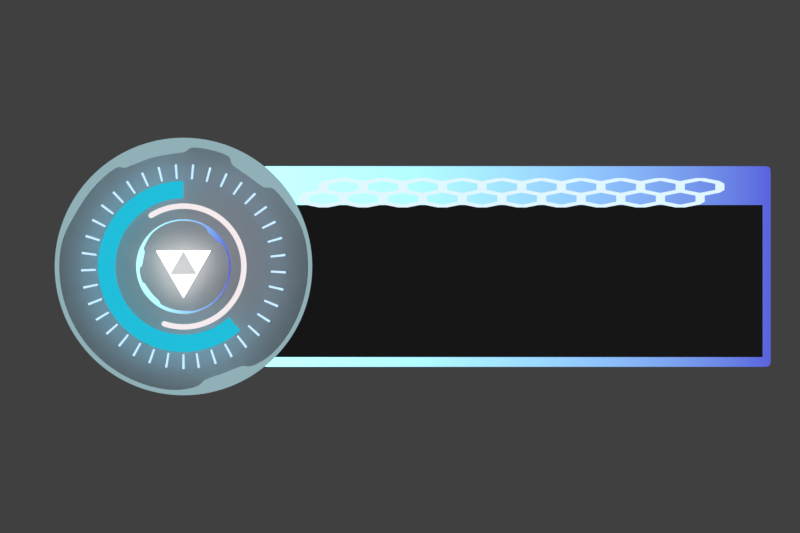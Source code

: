 # Source: Spaceship_UI.blend  (saved by Blender 2.79.0; exported with 4.5.12 LTS)
import bpy
from mathutils import Matrix  # noqa: F401  (used for matrix-valued properties, if any)

bpy.ops.wm.read_factory_settings(use_empty=True)
scene = bpy.context.scene
scene.name = 'Scene'

# ---- collections
col_collection_1 = bpy.data.collections.new('Collection 1'); scene.collection.children.link(col_collection_1)

# ---- materials (node trees are filled in below, after node groups)
mat_material_002 = bpy.data.materials.new('Material.002')
mat_material_002.alpha_threshold = 0.0
mat_material_002.roughness = 0.5
mat_material_006 = bpy.data.materials.new('Material.006')
mat_material_006.alpha_threshold = 0.0
mat_material_006.roughness = 0.5
mat_material_010 = bpy.data.materials.new('Material.010')
mat_material_010.alpha_threshold = 0.0
mat_material_010.roughness = 0.5
mat_material_009 = bpy.data.materials.new('Material.009')
mat_material_009.alpha_threshold = 0.0
mat_material_009.roughness = 0.5
mat_material_008 = bpy.data.materials.new('Material.008')
mat_material_008.alpha_threshold = 0.0
mat_material_008.roughness = 0.5
mat_material_007 = bpy.data.materials.new('Material.007')
mat_material_007.alpha_threshold = 0.0
mat_material_007.roughness = 0.5
mat_material_004 = bpy.data.materials.new('Material.004')
mat_material_004.alpha_threshold = 0.0
mat_material_004.roughness = 0.5
mat_material_003 = bpy.data.materials.new('Material.003')
mat_material_003.alpha_threshold = 0.0
mat_material_003.roughness = 0.5
mat_material_005 = bpy.data.materials.new('Material.005')
mat_material_005.alpha_threshold = 0.0
mat_material_005.roughness = 0.5
mat_material = bpy.data.materials.new('Material')
mat_material.alpha_threshold = 0.0
mat_material.roughness = 0.5
mat_material_001 = bpy.data.materials.new('Material.001')
mat_material_001.alpha_threshold = 0.0
mat_material_001.roughness = 0.5

# ---- material node trees
mat_material_002.use_nodes = True; mat_material_002.node_tree.nodes.clear()
_N = mat_material_002.node_tree.nodes; _L = mat_material_002.node_tree.links
n0 = _N.new('ShaderNodeOutputMaterial'); n0.name = 'Material Output'; n0.location = (300, 300)
n1 = _N.new('ShaderNodeTexCoord'); n1.name = 'Texture Coordinate'; n1.location = (-858, 329)
n2 = _N.new('ShaderNodeEmission'); n2.name = 'Emission'; n2.location = (10, 300)
n2.inputs[1].default_value = 1.5
n3 = _N.new('ShaderNodeSeparateXYZ'); n3.name = 'Separate XYZ'; n3.location = (-614, 304)
n4 = _N.new('ShaderNodeValToRGB'); n4.name = 'ColorRamp'; n4.location = (-306, 345)
while len(n4.color_ramp.elements) > 1: n4.color_ramp.elements.remove(n4.color_ramp.elements[-1])
n4.color_ramp.elements[0].position = 0.0; n4.color_ramp.elements[0].color = (0.4076, 0.9183, 1.0, 1.0)
_e = n4.color_ramp.elements.new(1.0); _e.color = (0.06742, 0.08069, 0.4793, 1.0)
_L.new(n1.outputs[0], n3.inputs[0])
_L.new(n4.outputs[0], n2.inputs[0])
_L.new(n2.outputs[0], n0.inputs[0])
_L.new(n3.outputs[0], n4.inputs[0])
n0.is_active_output = True
mat_material_006.use_nodes = True; mat_material_006.node_tree.nodes.clear()
_N = mat_material_006.node_tree.nodes; _L = mat_material_006.node_tree.links
n0 = _N.new('ShaderNodeOutputMaterial'); n0.name = 'Material Output'; n0.location = (300, 300)
n1 = _N.new('ShaderNodeBsdfTransparent'); n1.name = 'Transparent BSDF'; n1.location = (10, 300)
n1.inputs[0].default_value = (0.1551, 0.1551, 0.1551, 0.367)
_L.new(n1.outputs[0], n0.inputs[0])
n0.is_active_output = True
mat_material_010.use_nodes = True; mat_material_010.node_tree.nodes.clear()
_N = mat_material_010.node_tree.nodes; _L = mat_material_010.node_tree.links
n0 = _N.new('ShaderNodeOutputMaterial'); n0.name = 'Material Output'; n0.location = (300, 300)
n1 = _N.new('ShaderNodeEmission'); n1.name = 'Emission'; n1.location = (6, 247)
n1.inputs[0].default_value = (0.5628, 0.7023, 0.7902, 1.0)
n1.inputs[1].default_value = 2.6
n2 = _N.new('ShaderNodeMixShader'); n2.name = 'Mix Shader'; n2.location = (326, 308)
n3 = _N.new('ShaderNodeBsdfDiffuse'); n3.name = 'Diffuse BSDF'; n3.location = (34, 380)
_L.new(n2.outputs[0], n0.inputs[0])
_L.new(n3.outputs[0], n2.inputs[1])
_L.new(n1.outputs[0], n2.inputs[2])
n0.is_active_output = True
mat_material_009.use_nodes = True; mat_material_009.node_tree.nodes.clear()
_N = mat_material_009.node_tree.nodes; _L = mat_material_009.node_tree.links
n0 = _N.new('ShaderNodeOutputMaterial'); n0.name = 'Material Output'; n0.location = (300, 300)
n1 = _N.new('ShaderNodeBsdfDiffuse'); n1.name = 'Diffuse BSDF'; n1.location = (10, 300)
_L.new(n1.outputs[0], n0.inputs[0])
n0.is_active_output = True
mat_material_008.use_nodes = True; mat_material_008.node_tree.nodes.clear()
_N = mat_material_008.node_tree.nodes; _L = mat_material_008.node_tree.links
n0 = _N.new('ShaderNodeSeparateXYZ'); n0.name = 'Separate XYZ'; n0.location = (-505, 333)
n1 = _N.new('ShaderNodeTexCoord'); n1.name = 'Texture Coordinate'; n1.location = (-713, 347)
n2 = _N.new('ShaderNodeEmission'); n2.name = 'Emission'; n2.location = (40, 326)
n3 = _N.new('ShaderNodeBsdfTransparent'); n3.name = 'Transparent BSDF'; n3.location = (69, 149)
n4 = _N.new('ShaderNodeMixShader'); n4.name = 'Mix Shader'; n4.location = (300, 238)
n5 = _N.new('ShaderNodeOutputMaterial'); n5.name = 'Material Output'; n5.location = (390, 309)
n6 = _N.new('ShaderNodeInvert'); n6.name = 'Invert'; n6.location = (-234, 270)
n7 = _N.new('ShaderNodeValToRGB'); n7.name = 'ColorRamp'; n7.location = (-255, 354)
while len(n7.color_ramp.elements) > 1: n7.color_ramp.elements.remove(n7.color_ramp.elements[-1])
n7.color_ramp.elements[0].position = 0.0; n7.color_ramp.elements[0].color = (0.002371, 0.003735, 0.1774, 1.0)
_e = n7.color_ramp.elements.new(1.0); _e.color = (1.0, 1.0, 1.0, 1.0)
_L.new(n7.outputs[0], n2.inputs[0])
_L.new(n0.outputs[1], n7.inputs[0])
_L.new(n1.outputs[0], n0.inputs[0])
_L.new(n4.outputs[0], n5.inputs[0])
_L.new(n2.outputs[0], n4.inputs[1])
_L.new(n3.outputs[0], n4.inputs[2])
n5.is_active_output = True
mat_material_007.use_nodes = True; mat_material_007.node_tree.nodes.clear()
_N = mat_material_007.node_tree.nodes; _L = mat_material_007.node_tree.links
n0 = _N.new('ShaderNodeOutputMaterial'); n0.name = 'Material Output'; n0.location = (300, 300)
n1 = _N.new('ShaderNodeEmission'); n1.name = 'Emission'; n1.location = (7, 247)
n1.inputs[0].default_value = (0.2791, 0.4297, 0.4702, 1.0)
_L.new(n1.outputs[0], n0.inputs[0])
n0.is_active_output = True
mat_material_004.use_nodes = True; mat_material_004.node_tree.nodes.clear()
_N = mat_material_004.node_tree.nodes; _L = mat_material_004.node_tree.links
n0 = _N.new('ShaderNodeOutputMaterial'); n0.name = 'Material Output'; n0.location = (564, 296)
n1 = _N.new('ShaderNodeEmission'); n1.name = 'Emission'; n1.location = (274, 296)
n1.inputs[0].default_value = (0.9324, 0.8449, 0.8649, 1.0)
_L.new(n1.outputs[0], n0.inputs[0])
n0.is_active_output = True
mat_material_003.use_nodes = True; mat_material_003.node_tree.nodes.clear()
_N = mat_material_003.node_tree.nodes; _L = mat_material_003.node_tree.links
n0 = _N.new('ShaderNodeEmission'); n0.name = 'Emission'; n0.location = (305, 275)
n0.inputs[0].default_value = (0.8, 0.8, 0.8, 1.0)
n0.inputs[1].default_value = 4.0
n1 = _N.new('ShaderNodeOutputMaterial'); n1.name = 'Material Output'; n1.location = (508, 262)
_L.new(n0.outputs[0], n1.inputs[0])
n1.is_active_output = True
mat_material_005.use_nodes = True; mat_material_005.node_tree.nodes.clear()
_N = mat_material_005.node_tree.nodes; _L = mat_material_005.node_tree.links
n0 = _N.new('ShaderNodeOutputMaterial'); n0.name = 'Material Output'; n0.location = (300, 300)
n1 = _N.new('ShaderNodeEmission'); n1.name = 'Emission'; n1.location = (10, 300)
n1.inputs[0].default_value = (0.01521, 0.5149, 0.7084, 1.0)
_L.new(n1.outputs[0], n0.inputs[0])
n0.is_active_output = True
mat_material.use_nodes = True; mat_material.node_tree.nodes.clear()
_N = mat_material.node_tree.nodes; _L = mat_material.node_tree.links
n0 = _N.new('ShaderNodeOutputMaterial'); n0.name = 'Material Output'; n0.location = (300, 300)
n1 = _N.new('ShaderNodeEmission'); n1.name = 'Emission'; n1.location = (10, 300)
n1.inputs[0].default_value = (0.4153, 0.6116, 0.8, 1.0)
n1.inputs[1].default_value = 1.5
_L.new(n1.outputs[0], n0.inputs[0])
n0.is_active_output = True
mat_material_001.use_nodes = True; mat_material_001.node_tree.nodes.clear()
_N = mat_material_001.node_tree.nodes; _L = mat_material_001.node_tree.links
n0 = _N.new('ShaderNodeOutputMaterial'); n0.name = 'Material Output'; n0.location = (300, 300)
n1 = _N.new('ShaderNodeFresnel'); n1.name = 'Fresnel'; n1.location = (10, 145)
n1.inputs[0].default_value = 0.4
n2 = _N.new('ShaderNodeSeparateXYZ'); n2.name = 'Separate XYZ'; n2.location = (-690, 216)
n3 = _N.new('ShaderNodeMapping'); n3.name = 'Mapping'; n3.location = (-457, 241)
n4 = _N.new('ShaderNodeBsdfAnisotropic'); n4.name = 'Glossy BSDF'; n4.location = (10, 345)
n4.distribution = 'GGX'
n4.inputs[0].default_value = (0.7901, 0.7494, 0.8, 1.0)
n4.inputs[1].default_value = 0.4592
n5 = _N.new('ShaderNodeDisplacement'); n5.name = 'Displacement'; n5.location = (0, 0)
n5.inputs[1].default_value = 0.0
n5.inputs[2].default_value = 0.1
_L.new(n4.outputs[0], n0.inputs[0])
_L.new(n3.outputs[0], n1.inputs[1])
_L.new(n2.outputs[1], n3.inputs[0])
_L.new(n1.outputs[0], n5.inputs[0])
_L.new(n5.outputs[0], n0.inputs[2])
n0.is_active_output = True

# ---- world
world_world = bpy.data.worlds.new('World'); scene.world = world_world
world_world.color = (0.05088, 0.05088, 0.05088)
world_world.use_sun_shadow = False
world_world.sun_shadow_jitter_overblur = 0.0
world_world.cycles.sampling_method = 'MANUAL'

# ---- cameras
cam_camera_001 = bpy.data.cameras.new('Camera.001')
cam_camera_001.type = 'ORTHO'
cam_camera_001.clip_end = 100.0
cam_camera_001.lens = 35.0
cam_camera_001.sensor_width = 32.0
cam_camera_001.sensor_height = 18.0
cam_camera_001.ortho_scale = 9.3
cam_camera_001.display_size = 2.0
cam_camera_001.dof.focus_distance = 0.0

# ---- meshes
me_plane_006 = bpy.data.meshes.new('Plane.006')
me_plane_006.from_pydata([(-2.962, -1.166, 0.0), (2.962, -1.166, 0.0), (-2.962, 1.166, 0.0), (2.962, 1.166, 0.0), (-2.87, -1.166, 0.0), (2.87, -1.166, 0.0), (2.87, 1.166, 0.0), (-2.87, 1.166, 0.0), (-2.962, 0.5261, 0.0), (-2.962, -1.065, 0.0), (2.962, -1.065, 0.0), (2.962, 0.5261, 0.0), (-2.87, -1.065, 0.0), (-2.87, 0.5261, 0.0), (2.87, -1.065, 0.0), (2.87, 0.5261, 0.0), (2.962, 0.671, 0.0), (-2.87, 0.671, 0.0), (2.87, 0.671, 0.0), (-2.962, 0.671, 0.0), (-2.738, -1.166, 0.0), (-2.738, 1.166, 0.0), (-2.738, -1.065, 0.0), (-2.738, 0.5261, 0.0), (-2.738, 0.671, 0.0), (2.766, -1.166, 0.0), (2.766, 1.166, 0.0), (2.766, -1.065, 0.0), (2.766, 0.5261, 0.0), (2.766, 0.671, 0.0), (-2.962, -0.8952, 0.0), (2.962, -0.8952, 0.0), (-2.87, -0.8952, 0.0), (2.87, -0.8952, 0.0), (-2.738, -0.8952, 0.0), (2.766, -0.8952, 0.0), (2.962, 1.08, 0.0), (-2.87, 1.08, 0.0), (2.87, 1.08, 0.0), (-2.962, 1.08, 0.0), (-2.738, 1.08, 0.0), (2.766, 1.08, 0.0)], [], [(38, 36, 3, 6), (39, 37, 7, 2), (41, 38, 6, 26), (25, 5, 14, 27), (35, 33, 15, 28), (0, 4, 12, 9), (30, 32, 13, 8), (5, 1, 10, 14), (33, 31, 11, 15), (28, 15, 18, 29), (8, 13, 17, 19), (15, 11, 16, 18), (13, 23, 24, 17), (32, 34, 23, 13), (4, 20, 22, 12), (37, 40, 21, 7), (23, 28, 29, 24), (34, 35, 28, 23), (20, 25, 27, 22), (40, 41, 26, 21), (22, 27, 35, 34), (12, 22, 34, 32), (14, 10, 31, 33), (9, 12, 32, 30), (27, 14, 33, 35), (24, 29, 41, 40), (17, 24, 40, 37), (29, 18, 38, 41), (19, 17, 37, 39), (18, 16, 36, 38)])
me_plane_006.polygons.foreach_set('material_index', [0, 0, 0, 0, 1, 0, 0, 0, 0, 1, 0, 0, 1, 1, 0, 0, 1, 1, 0, 0, 1, 1, 0, 0, 1, 0, 0, 0, 0, 0])
me_plane_006.materials.append(mat_material_002)
me_plane_006.materials.append(mat_material_006)
me_plane_006.use_remesh_preserve_volume = False
me_plane_006.use_remesh_preserve_attributes = False
me_plane_006.use_mirror_vertex_groups = False
me_plane_006.update()
me_vert = bpy.data.meshes.new('Vert')
me_vert.from_pydata([(0.0, 0.0, 0.0)], [], [])
me_vert.use_remesh_preserve_volume = False
me_vert.use_remesh_preserve_attributes = False
me_vert.use_mirror_vertex_groups = False
me_vert.update()
me_honeycomb = bpy.data.meshes.new('honeycomb')
me_honeycomb.from_pydata([(-2.107, -0.4664, 0.0), (-2.273, -0.3702, 0.0), (-1.674, -0.4664, 0.0), (-1.84, -0.3702, 0.0), (-2.007, -0.4664, 0.0), (-1.241, -0.4664, 0.0), (-1.407, -0.3702, 0.0), (-1.574, -0.4664, 0.0), (-0.8078, -0.4664, 0.0), (-0.9743, -0.3702, 0.0), (-1.141, -0.4664, 0.0), (-0.3748, -0.4664, 0.0), (-0.5413, -0.3702, 0.0), (-0.7078, -0.4664, 0.0), (0.05825, -0.4664, 0.0), (-0.1083, -0.3702, 0.0), (-0.2748, -0.4664, 0.0), (0.4913, -0.4664, 0.0), (0.3248, -0.3702, 0.0), (0.1583, -0.4664, 0.0), (0.9243, -0.4664, 0.0), (0.7578, -0.3702, 0.0), (0.5913, -0.4664, 0.0), (1.357, -0.4664, 0.0), (1.191, -0.3702, 0.0), (1.024, -0.4664, 0.0), (1.79, -0.4664, 0.0), (1.624, -0.3702, 0.0), (1.457, -0.4664, 0.0), (2.057, -0.3702, 0.0), (1.89, -0.4664, 0.0), (-2.323, -0.09137, 0.0), (-2.323, -0.2836, 0.0), (-1.89, -0.09137, 0.0), (-2.057, 0.004765, 0.0), (-2.223, -0.09137, 0.0), (-2.223, -0.2836, 0.0), (-2.057, -0.3798, 0.0), (-1.89, -0.2836, 0.0), (-1.457, -0.09137, 0.0), (-1.624, 0.004765, 0.0), (-1.79, -0.09137, 0.0), (-1.79, -0.2836, 0.0), (-1.624, -0.3798, 0.0), (-1.457, -0.2836, 0.0), (-1.024, -0.09137, 0.0), (-1.191, 0.004765, 0.0), (-1.357, -0.09137, 0.0), (-1.357, -0.2836, 0.0), (-1.191, -0.3798, 0.0), (-1.024, -0.2836, 0.0), (-0.5913, -0.09137, 0.0), (-0.7578, 0.004765, 0.0), (-0.9243, -0.09137, 0.0), (-0.9243, -0.2836, 0.0), (-0.7578, -0.3798, 0.0), (-0.5913, -0.2836, 0.0), (-0.1583, -0.09137, 0.0), (-0.3248, 0.004765, 0.0), (-0.4913, -0.09137, 0.0), (-0.4913, -0.2836, 0.0), (-0.3248, -0.3798, 0.0), (-0.1583, -0.2836, 0.0), (0.2748, -0.09137, 0.0), (0.1083, 0.004765, 0.0), (-0.05825, -0.09137, 0.0), (-0.05825, -0.2836, 0.0), (0.1083, -0.3798, 0.0), (0.2748, -0.2836, 0.0), (0.7078, -0.09137, 0.0), (0.5413, 0.004765, 0.0), (0.3748, -0.09137, 0.0), (0.3748, -0.2836, 0.0), (0.5413, -0.3798, 0.0), (0.7078, -0.2836, 0.0), (1.141, -0.09137, 0.0), (0.9743, 0.004765, 0.0), (0.8078, -0.09137, 0.0), (0.8078, -0.2836, 0.0), (0.9743, -0.3798, 0.0), (1.141, -0.2836, 0.0), (1.574, -0.09137, 0.0), (1.407, 0.004765, 0.0), (1.241, -0.09137, 0.0), (1.241, -0.2836, 0.0), (1.407, -0.3798, 0.0), (1.574, -0.2836, 0.0), (2.007, -0.09137, 0.0), (1.84, 0.004765, 0.0), (1.674, -0.09137, 0.0), (1.674, -0.2836, 0.0), (1.84, -0.3798, 0.0), (2.007, -0.2836, 0.0), (2.273, 0.004765, 0.0), (2.107, -0.09137, 0.0), (2.107, -0.2836, 0.0), (-2.107, 0.2836, 0.0), (-2.273, -0.004765, 0.0), (-2.107, 0.09137, 0.0), (-1.674, 0.2836, 0.0), (-1.84, 0.3798, 0.0), (-2.007, 0.2836, 0.0), (-2.007, 0.09137, 0.0), (-1.84, -0.004765, 0.0), (-1.674, 0.09137, 0.0), (-1.241, 0.2836, 0.0), (-1.407, 0.3798, 0.0), (-1.574, 0.2836, 0.0), (-1.574, 0.09137, 0.0), (-1.407, -0.004765, 0.0), (-1.241, 0.09137, 0.0), (-0.8078, 0.2836, 0.0), (-0.9743, 0.3798, 0.0), (-1.141, 0.2836, 0.0), (-1.141, 0.09137, 0.0), (-0.9743, -0.004765, 0.0), (-0.8078, 0.09137, 0.0), (-0.3748, 0.2836, 0.0), (-0.5413, 0.3798, 0.0), (-0.7078, 0.2836, 0.0), (-0.7078, 0.09137, 0.0), (-0.5413, -0.004765, 0.0), (-0.3748, 0.09137, 0.0), (0.05825, 0.2836, 0.0), (-0.1083, 0.3798, 0.0), (-0.2748, 0.2836, 0.0), (-0.2748, 0.09137, 0.0), (-0.1083, -0.004765, 0.0), (0.05825, 0.09137, 0.0), (0.4913, 0.2836, 0.0), (0.3248, 0.3798, 0.0), (0.1583, 0.2836, 0.0), (0.1583, 0.09137, 0.0), (0.3248, -0.004765, 0.0), (0.4913, 0.09137, 0.0), (0.9243, 0.2836, 0.0), (0.7578, 0.3798, 0.0), (0.5913, 0.2836, 0.0), (0.5913, 0.09137, 0.0), (0.7578, -0.004765, 0.0), (0.9243, 0.09137, 0.0), (1.357, 0.2836, 0.0), (1.191, 0.3798, 0.0), (1.024, 0.2836, 0.0), (1.024, 0.09137, 0.0), (1.191, -0.004765, 0.0), (1.357, 0.09137, 0.0), (1.79, 0.2836, 0.0), (1.624, 0.3798, 0.0), (1.457, 0.2836, 0.0), (1.457, 0.09137, 0.0), (1.624, -0.004765, 0.0), (1.79, 0.09137, 0.0), (2.223, 0.2836, 0.0), (2.057, 0.3798, 0.0), (1.89, 0.2836, 0.0), (1.89, 0.09137, 0.0), (2.057, -0.004765, 0.0), (2.223, 0.09137, 0.0), (2.323, 0.2836, 0.0), (2.323, 0.09137, 0.0), (-2.057, 0.3702, 0.0), (-1.89, 0.4664, 0.0), (-1.79, 0.4664, 0.0), (-1.624, 0.3702, 0.0), (-1.457, 0.4664, 0.0), (-1.357, 0.4664, 0.0), (-1.191, 0.3702, 0.0), (-1.024, 0.4664, 0.0), (-0.9243, 0.4664, 0.0), (-0.7578, 0.3702, 0.0), (-0.5913, 0.4664, 0.0), (-0.4913, 0.4664, 0.0), (-0.3248, 0.3702, 0.0), (-0.1583, 0.4664, 0.0), (-0.05825, 0.4664, 0.0), (0.1083, 0.3702, 0.0), (0.2748, 0.4664, 0.0), (0.3748, 0.4664, 0.0), (0.5413, 0.3702, 0.0), (0.7078, 0.4664, 0.0), (0.8078, 0.4664, 0.0), (0.9743, 0.3702, 0.0), (1.141, 0.4664, 0.0), (1.241, 0.4664, 0.0), (1.407, 0.3702, 0.0), (1.574, 0.4664, 0.0), (1.674, 0.4664, 0.0), (1.84, 0.3702, 0.0), (2.007, 0.4664, 0.0), (2.107, 0.4664, 0.0), (2.273, 0.3702, 0.0)], [], [(3, 38, 37, 4), (4, 37, 0), (6, 44, 43, 7), (7, 43, 2), (9, 50, 49, 10), (10, 49, 5), (12, 56, 55, 13), (13, 55, 8), (15, 62, 61, 16), (16, 61, 11), (18, 68, 67, 19), (19, 67, 14), (21, 74, 73, 22), (22, 73, 17), (24, 80, 79, 25), (25, 79, 20), (27, 86, 85, 28), (28, 85, 23), (29, 92, 91, 30), (30, 91, 26), (163, 162, 100), (163, 100, 99, 164), (166, 165, 106), (166, 106, 105, 167), (169, 168, 112), (169, 112, 111, 170), (172, 171, 118), (172, 118, 117, 173), (175, 174, 124), (175, 124, 123, 176), (178, 177, 130), (178, 130, 129, 179), (181, 180, 136), (181, 136, 135, 182), (184, 183, 142), (184, 142, 141, 185), (187, 186, 148), (187, 148, 147, 188), (34, 98, 97, 35), (35, 97, 31), (35, 31, 32, 36), (36, 32, 1), (36, 1, 0, 37), (40, 104, 103, 41), (41, 103, 33), (41, 33, 38, 42), (42, 38, 3), (42, 3, 2, 43), (46, 110, 109, 47), (47, 109, 39), (47, 39, 44, 48), (48, 44, 6), (48, 6, 5, 49), (52, 116, 115, 53), (53, 115, 45), (53, 45, 50, 54), (54, 50, 9), (54, 9, 8, 55), (58, 122, 121, 59), (59, 121, 51), (59, 51, 56, 60), (60, 56, 12), (60, 12, 11, 61), (64, 128, 127, 65), (65, 127, 57), (65, 57, 62, 66), (66, 62, 15), (66, 15, 14, 67), (70, 134, 133, 71), (71, 133, 63), (71, 63, 68, 72), (72, 68, 18), (72, 18, 17, 73), (76, 140, 139, 77), (77, 139, 69), (77, 69, 74, 78), (78, 74, 21), (78, 21, 20, 79), (82, 146, 145, 83), (83, 145, 75), (83, 75, 80, 84), (84, 80, 24), (84, 24, 23, 85), (88, 152, 151, 89), (89, 151, 81), (89, 81, 86, 90), (90, 86, 27), (90, 27, 26, 91), (100, 162, 161, 101), (101, 161, 96), (101, 96, 98, 102), (102, 98, 34), (102, 34, 33, 103), (106, 165, 164, 107), (107, 164, 99), (107, 99, 104, 108), (108, 104, 40), (108, 40, 39, 109), (112, 168, 167, 113), (113, 167, 105), (113, 105, 110, 114), (114, 110, 46), (114, 46, 45, 115), (118, 171, 170, 119), (119, 170, 111), (119, 111, 116, 120), (120, 116, 52), (120, 52, 51, 121), (124, 174, 173, 125), (125, 173, 117), (125, 117, 122, 126), (126, 122, 58), (126, 58, 57, 127), (130, 177, 176, 131), (131, 176, 123), (131, 123, 128, 132), (132, 128, 64), (132, 64, 63, 133), (136, 180, 179, 137), (137, 179, 129), (137, 129, 134, 138), (138, 134, 70), (138, 70, 69, 139), (142, 183, 182, 143), (143, 182, 135), (143, 135, 140, 144), (144, 140, 76), (144, 76, 75, 145), (148, 186, 185, 149), (149, 185, 141), (149, 141, 146, 150), (150, 146, 82), (150, 82, 81, 151), (154, 189, 188, 155), (155, 188, 147), (155, 147, 152, 156), (156, 152, 88), (156, 88, 87, 157), (93, 158, 157, 94), (94, 157, 87), (94, 87, 92, 95), (95, 92, 29), (159, 191, 153), (159, 153, 158, 160), (160, 158, 93), (190, 189, 154), (190, 154, 153, 191)])
me_honeycomb.materials.append(mat_material_010)
me_honeycomb.use_remesh_preserve_volume = False
me_honeycomb.use_remesh_preserve_attributes = False
me_honeycomb.use_mirror_vertex_groups = False
me_honeycomb.update()
me_circle_007 = bpy.data.meshes.new('Circle.007')
me_circle_007.from_pydata([(0.0, 0.0, 0.0), (0.0, 1.42, 0.0), (-0.1535, 1.412, 0.0), (-0.3053, 1.387, 0.0), (-0.4534, 1.346, 0.0), (-0.5962, 1.289, 0.0), (-0.7321, 1.217, 0.0), (-0.8593, 1.13, 0.0), (-0.9765, 1.031, 0.0), (-1.082, 0.9193, 0.0), (-1.175, 0.7969, 0.0), (-1.255, 0.6651, 0.0), (-1.319, 0.5256, 0.0), (-1.368, 0.3799, 0.0), (-1.401, 0.2297, 0.0), (-1.418, 0.07688, 0.0), (-1.418, -0.07688, 0.0), (-1.401, -0.2297, 0.0), (-1.368, -0.3799, 0.0), (-1.319, -0.5256, 0.0), (-1.255, -0.6651, 0.0), (-1.175, -0.7969, 0.0), (-1.082, -0.9193, 0.0), (-0.9765, -1.031, 0.0), (-0.8593, -1.13, 0.0), (-0.7321, -1.217, 0.0), (-0.5962, -1.289, 0.0), (-0.4534, -1.346, 0.0), (-0.3053, -1.387, 0.0), (-0.1535, -1.412, 0.0), (-1.23e-06, -1.42, 0.0), (0.1535, -1.412, 0.0), (0.3053, -1.387, 0.0), (0.4534, -1.346, 0.0), (0.5962, -1.289, 0.0), (0.7321, -1.217, 0.0), (0.8593, -1.13, 0.0), (0.9765, -1.031, 0.0), (1.082, -0.9193, 0.0), (1.175, -0.7969, 0.0), (1.255, -0.6651, 0.0), (1.319, -0.5256, 0.0), (1.368, -0.3799, 0.0), (1.401, -0.2297, 0.0), (1.418, -0.07688, 0.0), (1.418, 0.07688, 0.0), (1.401, 0.2297, 0.0), (1.368, 0.3799, 0.0), (1.319, 0.5256, 0.0), (1.255, 0.6651, 0.0), (1.175, 0.7969, 0.0), (1.082, 0.9193, 0.0), (0.9765, 1.031, 0.0), (0.8593, 1.13, 0.0), (0.7321, 1.217, 0.0), (0.5962, 1.289, 0.0), (0.4534, 1.346, 0.0), (0.3053, 1.387, 0.0), (0.1535, 1.412, 0.0)], [], [(0, 1, 2), (0, 2, 3), (0, 3, 4), (0, 4, 5), (0, 5, 6), (0, 6, 7), (0, 7, 8), (0, 8, 9), (0, 9, 10), (0, 10, 11), (0, 11, 12), (0, 12, 13), (0, 13, 14), (0, 14, 15), (0, 15, 16), (0, 16, 17), (0, 17, 18), (0, 18, 19), (0, 19, 20), (0, 20, 21), (0, 21, 22), (0, 22, 23), (0, 23, 24), (0, 24, 25), (0, 25, 26), (0, 26, 27), (0, 27, 28), (0, 28, 29), (0, 29, 30), (0, 30, 31), (0, 31, 32), (0, 32, 33), (0, 33, 34), (0, 34, 35), (0, 35, 36), (0, 36, 37), (0, 37, 38), (0, 38, 39), (0, 39, 40), (0, 40, 41), (0, 41, 42), (0, 42, 43), (0, 43, 44), (0, 44, 45), (0, 45, 46), (0, 46, 47), (0, 47, 48), (0, 48, 49), (0, 49, 50), (0, 50, 51), (0, 51, 52), (0, 52, 53), (0, 53, 54), (0, 54, 55), (0, 55, 56), (0, 56, 57), (0, 57, 58), (0, 58, 1)])
me_circle_007.materials.append(mat_material_009)
me_circle_007.use_remesh_preserve_volume = False
me_circle_007.use_remesh_preserve_attributes = False
me_circle_007.use_mirror_vertex_groups = False
me_circle_007.update()
me_circle_006 = bpy.data.meshes.new('Circle.006')
me_circle_006.from_pydata([(0.0, 1.42, 0.0), (-0.1535, 1.412, 0.0), (-0.3053, 1.387, 0.0), (-0.4534, 1.346, 0.0), (-0.5962, 1.289, 0.0), (-0.7321, 1.217, 0.0), (-0.8593, 1.13, 0.0), (-0.9765, 1.031, 0.0), (-1.082, 0.9193, 0.0), (-1.175, 0.7969, 0.0), (-1.255, 0.6651, 0.0), (-1.319, 0.5256, 0.0), (-1.368, 0.3799, 0.0), (-1.401, 0.2297, 0.0), (-1.418, 0.07688, 0.0), (-1.418, -0.07688, 0.0), (-1.401, -0.2297, 0.0), (-1.368, -0.3799, 0.0), (-1.319, -0.5256, 0.0), (-1.255, -0.6651, 0.0), (-1.175, -0.7969, 0.0), (-1.082, -0.9193, 0.0), (-0.9765, -1.031, 0.0), (-0.8593, -1.13, 0.0), (-0.7321, -1.217, 0.0), (-0.5962, -1.289, 0.0), (-0.4534, -1.346, 0.0), (-0.3053, -1.387, 0.0), (-0.1535, -1.412, 0.0), (-1.23e-06, -1.42, 0.0), (0.1535, -1.412, 0.0), (0.3053, -1.387, 0.0), (0.4534, -1.346, 0.0), (0.5962, -1.289, 0.0), (0.7321, -1.217, 0.0), (0.8593, -1.13, 0.0), (0.9765, -1.031, 0.0), (1.082, -0.9193, 0.0), (1.175, -0.7969, 0.0), (1.255, -0.6651, 0.0), (1.319, -0.5256, 0.0), (1.368, -0.3799, 0.0), (1.401, -0.2297, 0.0), (1.418, -0.07688, 0.0), (1.418, 0.07688, 0.0), (1.401, 0.2297, 0.0), (1.368, 0.3799, 0.0), (1.319, 0.5256, 0.0), (1.255, 0.6651, 0.0), (1.175, 0.7969, 0.0), (1.082, 0.9193, 0.0), (0.9765, 1.031, 0.0), (0.8593, 1.13, 0.0), (0.7321, 1.217, 0.0), (0.5962, 1.289, 0.0), (0.4534, 1.346, 0.0), (0.3053, 1.387, 0.0), (0.1535, 1.412, 0.0)], [], [(0, 1, 2, 3, 4, 5, 6, 7, 8, 9, 10, 11, 12, 13, 14, 15, 16, 17, 18, 19, 20, 21, 22, 23, 24, 25, 26, 27, 28, 29, 30, 31, 32, 33, 34, 35, 36, 37, 38, 39, 40, 41, 42, 43, 44, 45, 46, 47, 48, 49, 50, 51, 52, 53, 54, 55, 56, 57)])
me_circle_006.materials.append(mat_material_008)
me_circle_006.use_remesh_preserve_volume = False
me_circle_006.use_remesh_preserve_attributes = False
me_circle_006.use_mirror_vertex_groups = False
me_circle_006.update()
me_circle_005 = bpy.data.meshes.new('Circle.005')
me_circle_005.from_pydata([(0.0, 1.0, 0.0), (-0.1951, 0.9808, 0.0), (-0.3827, 0.9239, 0.0), (-0.5556, 0.8315, 0.0), (-0.7071, 0.7071, 0.0), (-0.8315, 0.5556, 0.0), (-0.9239, 0.3827, 0.0), (-0.9808, 0.1951, 0.0), (-1.0, 7.55e-08, 0.0), (-0.9808, -0.1951, 0.0), (-0.9239, -0.3827, 0.0), (-0.8315, -0.5556, 0.0), (-0.7071, -0.7071, 0.0), (-0.5556, -0.8315, 0.0), (-0.3827, -0.9239, 0.0), (-0.1951, -0.9808, 0.0), (3.258e-07, -1.0, 0.0), (0.1951, -0.9808, 0.0), (0.3827, -0.9239, 0.0), (0.5556, -0.8315, 0.0), (0.7071, -0.7071, 0.0), (0.8315, -0.5556, 0.0), (0.9239, -0.3827, 0.0), (0.9808, -0.1951, 0.0), (1.0, 9.656e-07, 0.0), (0.9808, 0.1951, 0.0), (0.9239, 0.3827, 0.0), (0.8315, 0.5556, 0.0), (0.7071, 0.7071, 0.0), (0.5556, 0.8315, 0.0), (0.3827, 0.9239, 0.0), (0.1951, 0.9808, 0.0), (-0.3706, 0.8946, 0.0), (-0.538, 0.8051, 0.0), (-0.6847, 0.6847, 0.0), (-0.7733, 0.5167, 0.0), (-0.8592, 0.3559, 0.0), (-0.9121, 0.1814, 0.0), (-0.93, 4.248e-08, 0.0), (-0.9121, -0.1814, 0.0), (-0.8592, -0.3559, 0.0), (-0.7733, -0.5167, 0.0), (-0.6576, -0.6576, 0.0), (-0.5167, -0.7733, 0.0), (-0.3559, -0.8592, 0.0), (-0.1814, -0.9121, 0.0), (3.149e-07, -0.93, 0.0), (0.1882, -0.9464, 0.0), (0.3693, -0.8915, 0.0), (0.5361, -0.8023, 0.0), (0.6823, -0.6823, 0.0), (0.8023, -0.5361, 0.0), (0.8915, -0.3693, 0.0), (0.9464, -0.1882, 0.0), (0.9649, 9.029e-07, 0.0), (0.9464, 0.1882, 0.0), (0.8915, 0.3693, 0.0), (0.7733, 0.5167, 0.0), (0.6576, 0.6576, 0.0), (0.5167, 0.7733, 0.0), (0.3706, 0.8946, 0.0), (0.1889, 0.9497, 0.0), (1.235e-08, 0.9683, 0.0), (-0.1889, 0.9497, 0.0), (0.7393, 0.4865, 9.242e-11), (0.6237, 0.6275, 9.242e-11), (0.4828, 0.7431, 9.242e-11), (-0.7951, 0.3371, -1.746e-10), (-0.8481, 0.1626, -1.746e-10), (-0.8659, -0.01884, -1.746e-10), (-0.8178, -0.3258, -1.13e-10), (-0.7318, -0.4865, -1.13e-10), (-0.6162, -0.6275, -1.13e-10), (-0.4752, -0.7431, -1.13e-10)], [], [(33, 32, 2, 3), (63, 62, 0, 1), (34, 33, 3, 4), (35, 34, 4, 5), (36, 35, 5, 6), (37, 36, 6, 7), (38, 37, 7, 8), (39, 38, 8, 9), (40, 39, 9, 10), (41, 40, 10, 11), (42, 41, 11, 12), (43, 42, 12, 13), (44, 43, 13, 14), (45, 44, 14, 15), (46, 45, 15, 16), (47, 46, 16, 17), (48, 47, 17, 18), (49, 48, 18, 19), (50, 49, 19, 20), (51, 50, 20, 21), (52, 51, 21, 22), (53, 52, 22, 23), (54, 53, 23, 24), (55, 54, 24, 25), (56, 55, 25, 26), (57, 56, 26, 27), (58, 57, 27, 28), (59, 58, 28, 29), (60, 59, 29, 30), (61, 60, 30, 31), (62, 61, 31, 0), (32, 63, 1, 2), (58, 59, 66, 65), (57, 58, 65, 64), (37, 38, 69, 68), (36, 37, 68, 67), (42, 43, 73, 72), (41, 42, 72, 71), (40, 41, 71, 70)])
me_circle_005.materials.append(mat_material_007)
me_circle_005.use_remesh_preserve_volume = False
me_circle_005.use_remesh_preserve_attributes = False
me_circle_005.use_mirror_vertex_groups = False
me_circle_005.update()
me_circle_004 = bpy.data.meshes.new('Circle.004')
me_circle_004.from_pydata([(-5.854e-08, 3.961, 0.0), (-0.07432, 3.948, 0.0), (-0.1373, 3.911, 0.0), (-0.1794, 3.855, 0.0), (-0.1942, 3.789, 0.0), (-0.1794, 3.723, 0.0), (-0.1373, 3.668, 0.0), (-0.07432, 3.631, 0.0), (-8.786e-08, 3.617, 0.0), (0.07432, 3.631, 0.0), (0.1373, 3.668, 0.0), (0.1794, 3.723, 0.0), (0.1942, 3.789, 0.0), (0.1794, 3.855, 0.0), (0.1373, 3.911, 0.0), (0.07432, 3.948, 0.0)], [(1, 0), (2, 1), (3, 2), (4, 3), (5, 4), (6, 5), (7, 6), (8, 7), (9, 8), (10, 9), (11, 10), (12, 11), (13, 12), (14, 13), (15, 14), (0, 15)], [])
me_circle_004.materials.append(mat_material_004)
me_circle_004.use_remesh_preserve_volume = False
me_circle_004.use_remesh_preserve_attributes = False
me_circle_004.use_mirror_vertex_groups = False
me_circle_004.update()
me_circle_002 = bpy.data.meshes.new('Circle.002')
me_circle_002.from_pydata([(0.0, 1.0, 0.0), (-0.1951, 0.9808, 0.0), (-0.3827, 0.9239, 0.0), (-0.5556, 0.8315, 0.0), (-0.7071, 0.7071, 0.0), (-0.8315, 0.5556, 0.0), (-0.9239, 0.3827, 0.0), (-0.9808, 0.1951, 0.0), (-1.0, 7.55e-08, 0.0), (-0.9808, -0.1951, 0.0), (-0.9239, -0.3827, 0.0), (-0.8315, -0.5556, 0.0), (-0.7071, -0.7071, 0.0), (-0.5556, -0.8315, 0.0), (-0.3827, -0.9239, 0.0), (-0.1951, -0.9808, 0.0), (3.258e-07, -1.0, 0.0), (0.1951, -0.9808, 0.0), (0.3827, -0.9239, 0.0), (0.5556, -0.8315, 0.0), (0.7071, -0.7071, 0.0), (0.8315, -0.5556, 0.0), (0.9239, -0.3827, 0.0), (0.9808, -0.1951, 0.0), (1.0, 9.656e-07, 0.0), (0.9808, 0.1951, 0.0), (0.9239, 0.3827, 0.0), (0.8315, 0.5556, 0.0), (0.7071, 0.7071, 0.0), (0.5556, 0.8315, 0.0), (0.3827, 0.9239, 0.0), (0.1951, 0.9808, 0.0), (-0.3706, 0.8946, 0.0), (-0.538, 0.8051, 0.0), (-0.6847, 0.6847, 0.0), (-0.7733, 0.5167, 0.0), (-0.8592, 0.3559, 0.0), (-0.9121, 0.1814, 0.0), (-0.93, 4.248e-08, 0.0), (-0.9121, -0.1814, 0.0), (-0.8592, -0.3559, 0.0), (-0.7733, -0.5167, 0.0), (-0.6576, -0.6576, 0.0), (-0.5167, -0.7733, 0.0), (-0.3559, -0.8592, 0.0), (-0.1814, -0.9121, 0.0), (3.149e-07, -0.93, 0.0), (0.1882, -0.9464, 0.0), (0.3693, -0.8915, 0.0), (0.5361, -0.8023, 0.0), (0.6823, -0.6823, 0.0), (0.8023, -0.5361, 0.0), (0.8915, -0.3693, 0.0), (0.9464, -0.1882, 0.0), (0.9649, 9.029e-07, 0.0), (0.9464, 0.1882, 0.0), (0.8915, 0.3693, 0.0), (0.7733, 0.5167, 0.0), (0.6576, 0.6576, 0.0), (0.5167, 0.7733, 0.0), (0.3706, 0.8946, 0.0), (0.1889, 0.9497, 0.0), (1.235e-08, 0.9683, 0.0), (-0.1889, 0.9497, 0.0), (0.7393, 0.4865, 9.242e-11), (0.6237, 0.6275, 9.242e-11), (0.4828, 0.7431, 9.242e-11), (-0.7951, 0.3371, -1.746e-10), (-0.8481, 0.1626, -1.746e-10), (-0.8659, -0.01884, -1.746e-10), (-0.8178, -0.3258, -1.13e-10), (-0.7318, -0.4865, -1.13e-10), (-0.6162, -0.6275, -1.13e-10), (-0.4752, -0.7431, -1.13e-10)], [], [(33, 32, 2, 3), (63, 62, 0, 1), (34, 33, 3, 4), (35, 34, 4, 5), (36, 35, 5, 6), (37, 36, 6, 7), (38, 37, 7, 8), (39, 38, 8, 9), (40, 39, 9, 10), (41, 40, 10, 11), (42, 41, 11, 12), (43, 42, 12, 13), (44, 43, 13, 14), (45, 44, 14, 15), (46, 45, 15, 16), (47, 46, 16, 17), (48, 47, 17, 18), (49, 48, 18, 19), (50, 49, 19, 20), (51, 50, 20, 21), (52, 51, 21, 22), (53, 52, 22, 23), (54, 53, 23, 24), (55, 54, 24, 25), (56, 55, 25, 26), (57, 56, 26, 27), (58, 57, 27, 28), (59, 58, 28, 29), (60, 59, 29, 30), (61, 60, 30, 31), (62, 61, 31, 0), (32, 63, 1, 2), (58, 59, 66, 65), (57, 58, 65, 64), (37, 38, 69, 68), (36, 37, 68, 67), (42, 43, 73, 72), (41, 42, 72, 71), (40, 41, 71, 70)])
me_circle_002.materials.append(mat_material_002)
me_circle_002.use_remesh_preserve_volume = False
me_circle_002.use_remesh_preserve_attributes = False
me_circle_002.use_mirror_vertex_groups = False
me_circle_002.update()
me_star_001 = bpy.data.meshes.new('Star.001')
me_star_001.from_pydata([(0.5, 0.0, 0.005), (0.5, 0.0, -0.005), (0.5, 0.866, 0.005), (0.5, 0.866, -0.005), (-0.25, 0.433, 0.005), (-0.25, 0.433, -0.005), (-1.0, 8.742e-08, 0.005), (-1.0, 8.742e-08, -0.005), (-0.25, -0.433, 0.005), (-0.25, -0.433, -0.005), (0.5, -0.866, 0.005), (0.5, -0.866, -0.005)], [], [(1, 0, 10, 11), (0, 1, 3, 2), (2, 3, 5, 4), (4, 5, 7, 6), (6, 7, 9, 8), (8, 9, 11, 10), (6, 8, 4), (2, 4, 0), (8, 10, 0)])
me_star_001.materials.append(mat_material_003)
me_star_001.use_remesh_preserve_volume = False
me_star_001.use_remesh_preserve_attributes = False
me_star_001.use_mirror_vertex_groups = False
me_star_001.update()
me_vert_001 = bpy.data.meshes.new('Vert.001')
me_vert_001.from_pydata([(0.0, 1.154, 0.0), (0.0, 1.45, 0.0)], [(0, 1)], [])
me_vert_001.materials.append(mat_material_005)
me_vert_001.use_remesh_preserve_volume = False
me_vert_001.use_remesh_preserve_attributes = False
me_vert_001.use_mirror_vertex_groups = False
me_vert_001.update()
me_cube = bpy.data.meshes.new('Cube')
me_cube.from_pydata([(-1.0, -1.0, -1.0), (-1.0, -1.0, 1.0), (-1.0, 1.0, -1.0), (-1.0, 1.0, 1.0), (1.0, -1.0, -1.0), (1.0, -1.0, 1.0), (1.0, 1.0, -1.0), (1.0, 1.0, 1.0)], [], [(0, 1, 3, 2), (2, 3, 7, 6), (6, 7, 5, 4), (4, 5, 1, 0), (2, 6, 4, 0), (7, 3, 1, 5)])
me_cube.materials.append(mat_material)
me_cube.use_remesh_preserve_volume = False
me_cube.use_remesh_preserve_attributes = False
me_cube.use_mirror_vertex_groups = False
me_cube.update()
me_plane_001 = bpy.data.meshes.new('Plane.001')
me_plane_001.from_pydata([(-6.0, -0.3868, 0.0), (1.0, -0.3868, 0.0), (-6.0, 1.0, 0.0), (1.0, 1.0, 0.0), (-5.912, 0.9122, 0.0), (-5.912, -0.299, 0.0), (0.9122, -0.299, 0.0), (0.9122, 0.9122, 0.0), (0.7601, 0.9122, 0.0), (-5.776, 0.9122, 0.0), (0.8342, 1.0, 0.0), (-5.855, 1.0, 0.0), (-5.912, 0.7847, 0.0), (-6.0, 0.8509, 0.0), (-5.912, -0.1594, 0.0), (-6.0, -0.2246, 0.0), (-5.701, -0.299, 0.0), (-5.774, -0.3868, 0.0), (0.7945, -0.299, 0.0), (0.8694, -0.3868, 0.0), (-5.922, -0.1594, 0.0), (-5.922, -0.309, 0.0), (0.7945, -0.309, 0.0), (0.9222, -0.309, 0.0), (0.9222, 0.9222, 0.0), (-5.781, 0.9222, 0.0), (-5.922, 0.9222, 0.0), (0.7601, 0.9222, 0.0), (-5.922, 0.7847, 0.0), (-5.701, -0.309, 0.0), (-5.0, 0.8162, 0.03442), (-1.0, 0.8162, 0.03442), (-4.668, 1.184, 0.03442), (-0.6684, 1.184, 0.03442), (-4.938, 0.8162, 0.03442), (-1.062, 0.8162, 0.03442), (-0.7307, 1.184, 0.03442), (-4.606, 1.184, 0.03442), (-4.725, 1.121, 0.03442), (-0.7246, 1.121, 0.03442), (-4.662, 1.121, 0.03442), (-0.7869, 1.121, 0.03442), (-4.925, 0.8994, 0.03442), (-0.925, 0.8994, 0.03442), (-4.863, 0.8994, 0.03442), (-0.9872, 0.8994, 0.03442), (-4.776, 0.8162, 0.03442), (-4.615, 0.8162, 0.03442), (-4.453, 0.8162, 0.03442), (-4.292, 0.8162, 0.03442), (-4.13, 0.8162, 0.03442), (-3.969, 0.8162, 0.03442), (-3.807, 0.8162, 0.03442), (-3.646, 0.8162, 0.03442), (-3.484, 0.8162, 0.03442), (-3.323, 0.8162, 0.03442), (-3.162, 0.8162, 0.03442), (-3.0, 0.8162, 0.03442), (-2.839, 0.8162, 0.03442), (-2.677, 0.8162, 0.03442), (-2.516, 0.8162, 0.03442), (-2.354, 0.8162, 0.03442), (-2.193, 0.8162, 0.03442), (-2.031, 0.8162, 0.03442), (-1.87, 0.8162, 0.03442), (-1.708, 0.8162, 0.03442), (-1.547, 0.8162, 0.03442), (-1.385, 0.8162, 0.03442), (-1.224, 0.8162, 0.03442), (-0.8922, 1.184, 0.03442), (-1.054, 1.184, 0.03442), (-1.215, 1.184, 0.03442), (-1.377, 1.184, 0.03442), (-1.538, 1.184, 0.03442), (-1.7, 1.184, 0.03442), (-1.861, 1.184, 0.03442), (-2.023, 1.184, 0.03442), (-2.184, 1.184, 0.03442), (-2.346, 1.184, 0.03442), (-2.507, 1.184, 0.03442), (-2.668, 1.184, 0.03442), (-2.83, 1.184, 0.03442), (-2.991, 1.184, 0.03442), (-3.153, 1.184, 0.03442), (-3.314, 1.184, 0.03442), (-3.476, 1.184, 0.03442), (-3.637, 1.184, 0.03442), (-3.799, 1.184, 0.03442), (-3.96, 1.184, 0.03442), (-4.122, 1.184, 0.03442), (-4.283, 1.184, 0.03442), (-4.445, 1.184, 0.03442), (-0.9484, 1.121, 0.03442), (-1.11, 1.121, 0.03442), (-1.271, 1.121, 0.03442), (-1.433, 1.121, 0.03442), (-1.594, 1.121, 0.03442), (-1.756, 1.121, 0.03442), (-1.917, 1.121, 0.03442), (-2.079, 1.121, 0.03442), (-2.24, 1.121, 0.03442), (-2.402, 1.121, 0.03442), (-2.563, 1.121, 0.03442), (-2.725, 1.121, 0.03442), (-2.886, 1.121, 0.03442), (-3.048, 1.121, 0.03442), (-3.209, 1.121, 0.03442), (-3.371, 1.121, 0.03442), (-3.532, 1.121, 0.03442), (-3.694, 1.121, 0.03442), (-3.855, 1.121, 0.03442), (-4.017, 1.121, 0.03442), (-4.178, 1.121, 0.03442), (-4.34, 1.121, 0.03442), (-4.501, 1.121, 0.03442), (-1.149, 0.8994, 0.03442), (-1.31, 0.8994, 0.03442), (-1.472, 0.8994, 0.03442), (-1.633, 0.8994, 0.03442), (-1.795, 0.8994, 0.03442), (-1.956, 0.8994, 0.03442), (-2.118, 0.8994, 0.03442), (-2.279, 0.8994, 0.03442), (-2.441, 0.8994, 0.03442), (-2.602, 0.8994, 0.03442), (-2.764, 0.8994, 0.03442), (-2.925, 0.8994, 0.03442), (-3.086, 0.8994, 0.03442), (-3.248, 0.8994, 0.03442), (-3.409, 0.8994, 0.03442), (-3.571, 0.8994, 0.03442), (-3.732, 0.8994, 0.03442), (-3.894, 0.8994, 0.03442), (-4.055, 0.8994, 0.03442), (-4.217, 0.8994, 0.03442), (-4.378, 0.8994, 0.03442), (-4.54, 0.8994, 0.03442), (-4.701, 0.8994, 0.03442), (-5.05, 0.8119, 0.03442), (-0.9575, 0.8119, 0.03442), (-4.711, 1.188, 0.03442), (-0.6182, 1.188, 0.03442), (-4.987, 0.8119, 0.03442), (-1.021, 0.8119, 0.03442), (-0.6819, 1.188, 0.03442), (-4.647, 1.188, 0.03442), (-4.768, 1.124, 0.03442), (-0.6757, 1.124, 0.03442), (-4.973, 0.8971, 0.03442), (-0.8807, 0.8971, 0.03442), (-4.821, 0.8119, 0.03442), (-4.656, 0.8119, 0.03442), (-4.491, 0.8119, 0.03442), (-4.326, 0.8119, 0.03442), (-4.16, 0.8119, 0.03442), (-3.995, 0.8119, 0.03442), (-3.83, 0.8119, 0.03442), (-3.665, 0.8119, 0.03442), (-3.5, 0.8119, 0.03442), (-3.334, 0.8119, 0.03442), (-3.169, 0.8119, 0.03442), (-3.004, 0.8119, 0.03442), (-2.839, 0.8119, 0.03442), (-2.673, 0.8119, 0.03442), (-2.508, 0.8119, 0.03442), (-2.343, 0.8119, 0.03442), (-2.178, 0.8119, 0.03442), (-2.013, 0.8119, 0.03442), (-1.847, 0.8119, 0.03442), (-1.682, 0.8119, 0.03442), (-1.517, 0.8119, 0.03442), (-1.352, 0.8119, 0.03442), (-1.186, 0.8119, 0.03442), (-0.8472, 1.188, 0.03442), (-1.012, 1.188, 0.03442), (-1.178, 1.188, 0.03442), (-1.343, 1.188, 0.03442), (-1.508, 1.188, 0.03442), (-1.673, 1.188, 0.03442), (-1.839, 1.188, 0.03442), (-2.004, 1.188, 0.03442), (-2.169, 1.188, 0.03442), (-2.334, 1.188, 0.03442), (-2.499, 1.188, 0.03442), (-2.665, 1.188, 0.03442), (-2.83, 1.188, 0.03442), (-2.995, 1.188, 0.03442), (-3.16, 1.188, 0.03442), (-3.326, 1.188, 0.03442), (-3.491, 1.188, 0.03442), (-3.656, 1.188, 0.03442), (-3.821, 1.188, 0.03442), (-3.986, 1.188, 0.03442), (-4.152, 1.188, 0.03442), (-4.317, 1.188, 0.03442), (-4.482, 1.188, 0.03442), (-5.121, 0.9222, 0.0), (-5.181, 1.0, 0.0), (-5.117, 0.9122, 0.0), (-5.121, 0.9222, 0.0), (-5.781, 0.9222, 0.0), (-5.181, 1.0, 0.0), (-5.855, 1.0, 0.0)], [], [(28, 26, 2, 13), (29, 21, 0, 17), (24, 23, 1, 3), (27, 24, 3, 10), (26, 25, 11, 2), (196, 27, 10, 197), (20, 28, 13, 15), (21, 20, 15, 0), (22, 29, 17, 19), (23, 22, 19, 1), (14, 5, 16, 18, 6, 7, 8, 198, 9, 4, 12), (5, 14, 20, 21), (6, 18, 22, 23), (7, 6, 23, 24), (4, 9, 25, 26), (8, 7, 24, 27), (198, 8, 27, 196), (12, 4, 26, 28), (14, 12, 28, 20), (16, 5, 21, 29), (18, 16, 29, 22), (41, 39, 33, 36), (38, 40, 37, 32), (92, 41, 36, 69), (115, 45, 41, 92), (42, 44, 40, 38), (45, 43, 39, 41), (35, 31, 43, 45), (30, 34, 44, 42), (68, 35, 45, 115), (34, 46, 137, 44), (46, 47, 136, 137), (47, 48, 135, 136), (48, 49, 134, 135), (49, 50, 133, 134), (50, 51, 132, 133), (51, 52, 131, 132), (52, 53, 130, 131), (53, 54, 129, 130), (54, 55, 128, 129), (55, 56, 127, 128), (56, 57, 126, 127), (57, 58, 125, 126), (58, 59, 124, 125), (59, 60, 123, 124), (60, 61, 122, 123), (61, 62, 121, 122), (62, 63, 120, 121), (63, 64, 119, 120), (64, 65, 118, 119), (65, 66, 117, 118), (66, 67, 116, 117), (67, 68, 115, 116), (44, 137, 114, 40), (137, 136, 113, 114), (136, 135, 112, 113), (135, 134, 111, 112), (134, 133, 110, 111), (133, 132, 109, 110), (132, 131, 108, 109), (131, 130, 107, 108), (130, 129, 106, 107), (129, 128, 105, 106), (128, 127, 104, 105), (127, 126, 103, 104), (126, 125, 102, 103), (125, 124, 101, 102), (124, 123, 100, 101), (123, 122, 99, 100), (122, 121, 98, 99), (121, 120, 97, 98), (120, 119, 96, 97), (119, 118, 95, 96), (118, 117, 94, 95), (117, 116, 93, 94), (116, 115, 92, 93), (40, 114, 91, 37), (114, 113, 90, 91), (113, 112, 89, 90), (112, 111, 88, 89), (111, 110, 87, 88), (110, 109, 86, 87), (109, 108, 85, 86), (108, 107, 84, 85), (107, 106, 83, 84), (106, 105, 82, 83), (105, 104, 81, 82), (104, 103, 80, 81), (103, 102, 79, 80), (102, 101, 78, 79), (101, 100, 77, 78), (100, 99, 76, 77), (99, 98, 75, 76), (98, 97, 74, 75), (97, 96, 73, 74), (96, 95, 72, 73), (95, 94, 71, 72), (94, 93, 70, 71), (93, 92, 69, 70), (77, 76, 180, 181), (51, 50, 154, 155), (32, 37, 145, 140), (78, 77, 181, 182), (52, 51, 155, 156), (34, 30, 138, 142), (79, 78, 182, 183), (53, 52, 156, 157), (35, 68, 172, 143), (80, 79, 183, 184), (54, 53, 157, 158), (36, 33, 141, 144), (81, 80, 184, 185), (55, 54, 158, 159), (37, 91, 195, 145), (82, 81, 185, 186), (56, 55, 159, 160), (83, 82, 186, 187), (57, 56, 160, 161), (84, 83, 187, 188), (58, 57, 161, 162), (38, 32, 140, 146), (85, 84, 188, 189), (59, 58, 162, 163), (39, 43, 149, 147), (86, 85, 189, 190), (60, 59, 163, 164), (87, 86, 190, 191), (61, 60, 164, 165), (88, 87, 191, 192), (62, 61, 165, 166), (89, 88, 192, 193), (63, 62, 166, 167), (90, 89, 193, 194), (64, 63, 167, 168), (91, 90, 194, 195), (65, 64, 168, 169), (42, 38, 146, 148), (66, 65, 169, 170), (43, 31, 139, 149), (67, 66, 170, 171), (68, 67, 171, 172), (69, 36, 144, 173), (70, 69, 173, 174), (71, 70, 174, 175), (72, 71, 175, 176), (46, 34, 142, 150), (73, 72, 176, 177), (47, 46, 150, 151), (74, 73, 177, 178), (48, 47, 151, 152), (30, 42, 148, 138), (75, 74, 178, 179), (49, 48, 152, 153), (31, 35, 143, 139), (76, 75, 179, 180), (50, 49, 153, 154), (33, 39, 147, 141), (9, 198, 196, 25), (11, 25, 200, 202), (200, 199, 201, 202), (196, 197, 201, 199), (197, 11, 202, 201), (25, 196, 199, 200)])
me_plane_001.polygons.foreach_set('material_index', [1, 1, 1, 1, 1, 1, 1, 1, 1, 1, 2, 2, 2, 2, 2, 2, 2, 2, 2, 2, 2, 1, 1, 1, 1, 1, 1, 1, 1, 1, 1, 1, 1, 1, 1, 1, 1, 1, 1, 1, 1, 1, 1, 1, 1, 1, 1, 1, 1, 1, 1, 1, 1, 2, 1, 2, 1, 2, 1, 2, 1, 2, 1, 2, 1, 2, 1, 2, 1, 2, 1, 2, 1, 2, 1, 2, 1, 1, 1, 1, 1, 1, 1, 1, 1, 1, 1, 1, 1, 1, 1, 1, 1, 1, 1, 1, 1, 1, 1, 0, 0, 0, 0, 0, 0, 0, 0, 0, 0, 0, 0, 0, 0, 0, 0, 0, 0, 0, 0, 0, 0, 0, 0, 0, 0, 0, 0, 0, 0, 0, 0, 0, 0, 0, 0, 0, 0, 0, 0, 0, 0, 0, 0, 0, 0, 0, 0, 0, 0, 0, 0, 0, 0, 0, 0, 0, 0, 2, 1, 1, 1, 0, 2])
me_plane_001.materials.append(mat_material_001)
me_plane_001.materials.append(mat_material_003)
me_plane_001.materials.append(mat_material_006)
me_plane_001.use_remesh_preserve_volume = False
me_plane_001.use_remesh_preserve_attributes = False
me_plane_001.use_mirror_vertex_groups = False
me_plane_001.update()
me_plane = bpy.data.meshes.new('Plane')
me_plane.from_pydata([(-0.6521, -1.0, 0.0), (-0.3092, -1.0, 0.0), (0.3092, 1.0, 0.0), (0.6521, 1.0, 0.0)], [], [(0, 1, 3, 2)])
me_plane.materials.append(mat_material_003)
me_plane.use_remesh_preserve_volume = False
me_plane.use_remesh_preserve_attributes = False
me_plane.use_mirror_vertex_groups = False
me_plane.update()
me_plane_004 = bpy.data.meshes.new('Plane.004')
me_plane_004.from_pydata([(-1.0, -1.0, 0.0), (1.0, -1.0, 0.0), (-1.0, 0.9038, 0.0), (1.0, 0.9038, 0.0), (-0.9382, 0.8421, 0.0), (-0.9382, -0.9382, 0.0), (0.9382, -0.9382, 0.0), (0.9382, 0.8421, 0.0), (-0.878, -0.9382, 0.0), (0.878, -0.9382, 0.0), (0.878, 0.8421, 0.0), (-0.878, 0.8421, 0.0), (-0.9358, -1.0, 0.0), (0.9358, -1.0, 0.0), (0.9358, 0.9038, 0.0), (-0.9358, 0.9038, 0.0), (-0.9382, 0.787, 0.0), (-0.9382, -0.8832, 0.0), (0.9382, -0.8832, 0.0), (0.9382, 0.787, 0.0), (-1.0, 0.8452, 0.0), (-1.0, -0.9413, 0.0), (1.0, -0.9413, 0.0), (1.0, 0.8452, 0.0), (-0.878, -0.8832, 0.0), (-0.878, 0.787, 0.0), (0.878, -0.8832, 0.0), (0.878, 0.787, 0.0), (-0.3986, -0.9382, 0.0), (0.3986, -0.9382, 0.0), (0.3986, 0.8421, 0.0), (-0.3986, 0.8421, 0.0), (-0.4249, -1.0, 0.0), (0.4249, -1.0, 0.0), (0.4249, 0.9038, 0.0), (-0.4249, 0.9038, 0.0), (0.3986, -0.8832, 0.0), (-0.3986, -0.8832, 0.0), (0.3986, 0.787, 0.0), (-0.3986, 0.787, 0.0), (0.4249, 0.9908, 0.0), (-0.4249, 0.9908, 0.0), (-0.3486, -0.9382, 0.0), (0.3486, -0.9382, 0.0), (0.3486, 0.8421, 0.0), (-0.3486, 0.8421, 0.0), (-0.3716, -1.0, 0.0), (0.3716, -1.0, 0.0), (0.3716, 0.9038, 0.0), (-0.3716, 0.9038, 0.0), (0.3486, -0.8832, 0.0), (-0.3486, -0.8832, 0.0), (0.3486, 0.787, 0.0), (-0.3486, 0.787, 0.0), (0.3716, 0.9908, 0.0), (-0.3716, 0.9908, 0.0), (-0.4598, 0.8421, 0.0), (-0.4901, 0.9038, 0.0), (-0.4598, -0.8832, 0.0), (-0.4598, 0.787, 0.0), (-0.4598, -0.9382, 0.0), (-0.4901, -1.0, 0.0), (0.4685, -0.9382, 0.0), (0.4994, -1.0, 0.0), (0.4685, 0.8421, 0.0), (0.4994, 0.9038, 0.0), (0.4685, -0.8832, 0.0), (0.4685, 0.787, 0.0)], [], [(27, 19, 7, 10), (16, 4, 2, 20), (8, 5, 0, 12), (18, 6, 1, 22), (10, 7, 3, 14), (4, 11, 15, 2), (64, 10, 14, 65), (6, 9, 13, 1), (60, 8, 12, 61), (16, 25, 11, 4), (67, 27, 10, 64), (62, 9, 26, 66), (66, 26, 27, 67), (5, 8, 24, 17), (17, 24, 25, 16), (7, 19, 23, 3), (19, 18, 22, 23), (5, 17, 21, 0), (17, 16, 20, 21), (9, 6, 18, 26), (26, 18, 19, 27), (58, 37, 39, 59), (50, 36, 38, 52), (60, 28, 37, 58), (43, 29, 36, 50), (59, 39, 31, 56), (52, 38, 30, 44), (62, 29, 33, 63), (42, 28, 32, 46), (56, 31, 35, 57), (44, 30, 34, 48), (48, 34, 40, 54), (35, 49, 55, 41), (49, 48, 54, 55), (31, 45, 49, 35), (45, 44, 48, 49), (29, 43, 47, 33), (43, 42, 46, 47), (39, 53, 45, 31), (53, 52, 44, 45), (28, 42, 51, 37), (42, 43, 50, 51), (37, 51, 53, 39), (51, 50, 52, 53), (11, 56, 57, 15), (25, 59, 56, 11), (8, 60, 58, 24), (24, 58, 59, 25), (28, 60, 61, 32), (9, 62, 63, 13), (36, 66, 67, 38), (29, 62, 66, 36), (38, 67, 64, 30), (30, 64, 65, 34)])
me_plane_004.polygons.foreach_set('material_index', [0, 1, 1, 1, 1, 1, 1, 1, 1, 0, 0, 0, 0, 0, 0, 1, 1, 1, 1, 0, 0, 0, 0, 0, 0, 0, 0, 1, 1, 1, 1, 1, 1, 1, 1, 1, 1, 1, 0, 0, 0, 0, 0, 0, 1, 0, 0, 0, 1, 1, 0, 0, 0, 1])
me_plane_004.materials.append(mat_material_006)
me_plane_004.materials.append(mat_material_003)
me_plane_004.use_remesh_preserve_volume = False
me_plane_004.use_remesh_preserve_attributes = False
me_plane_004.use_mirror_vertex_groups = False
me_plane_004.update()
me_circle = bpy.data.meshes.new('Circle')
me_circle.from_pydata([(0.0, 0.0, 0.0), (0.0, 1.0, 0.0), (-0.1951, 0.9808, 0.0), (-0.3827, 0.9239, 0.0), (-0.5556, 0.8315, 0.0), (-0.7071, 0.7071, 0.0), (-0.8315, 0.5556, 0.0), (-0.9239, 0.3827, 0.0), (-0.9808, 0.1951, 0.0), (-1.0, 7.55e-08, 0.0), (-0.9808, -0.1951, 0.0), (-0.9239, -0.3827, 0.0), (-0.8315, -0.5556, 0.0), (-0.7071, -0.7071, 0.0), (-0.5556, -0.8315, 0.0), (-0.3827, -0.9239, 0.0), (-0.1951, -0.9808, 0.0), (3.258e-07, -1.0, 0.0), (0.1951, -0.9808, 0.0), (0.3827, -0.9239, 0.0), (0.5556, -0.8315, 0.0), (0.7071, -0.7071, 0.0), (0.8315, -0.5556, 0.0), (0.9239, -0.3827, 0.0), (0.9808, -0.1951, 0.0), (1.0, 9.656e-07, 0.0), (0.9808, 0.1951, 0.0), (0.9239, 0.3827, 0.0), (0.8315, 0.5556, 0.0), (0.7071, 0.7071, 0.0), (0.5556, 0.8315, 0.0), (0.3827, 0.9239, 0.0), (0.1951, 0.9808, 0.0)], [], [(0, 1, 2), (0, 2, 3), (0, 3, 4), (0, 4, 5), (0, 5, 6), (0, 6, 7), (0, 7, 8), (0, 8, 9), (0, 9, 10), (0, 10, 11), (0, 11, 12), (0, 12, 13), (0, 13, 14), (0, 14, 15), (0, 15, 16), (0, 16, 17), (0, 17, 18), (0, 18, 19), (0, 19, 20), (0, 20, 21), (0, 21, 22), (0, 22, 23), (0, 23, 24), (0, 24, 25), (0, 25, 26), (0, 26, 27), (0, 27, 28), (0, 28, 29), (0, 29, 30), (0, 30, 31), (0, 31, 32), (0, 32, 1)])
_uv = me_circle.uv_layers.new(name='UVMap')
_uv.uv.foreach_set('vector', [0.5, 0.5, 0.7368, 0.9431, 0.6458, 0.9808, 0.5, 0.5, 0.6458, 0.9808, 0.5492, 1.0, 0.5, 0.5, 0.5492, 1.0, 0.4508, 1.0, 0.5, 0.5, 0.4508, 1.0, 0.3542, 0.9808, 0.5, 0.5, 0.3542, 0.9808, 0.2632, 0.9431, 0.5, 0.5, 0.2632, 0.9431, 0.1813, 0.8884, 0.5, 0.5, 0.1813, 0.8884, 0.1116, 0.8187, 0.5, 0.5, 0.1116, 0.8187, 0.05691, 0.7368, 0.5, 0.5, 0.05691, 0.7368, 0.01921, 0.6458, 0.5, 0.5, 0.01921, 0.6458, 1.198e-07, 0.5492, 0.5, 0.5, 1.198e-07, 0.5492, 0.0, 0.4508, 0.5, 0.5, 0.0, 0.4508, 0.01921, 0.3542, 0.5, 0.5, 0.01921, 0.3542, 0.05691, 0.2632, 0.5, 0.5, 0.05691, 0.2632, 0.1116, 0.1813, 0.5, 0.5, 0.1116, 0.1813, 0.1813, 0.1116, 0.5, 0.5, 0.1813, 0.1116, 0.2632, 0.05691, 0.5, 0.5, 0.2632, 0.05691, 0.3542, 0.01921, 0.5, 0.5, 0.3542, 0.01921, 0.4508, 1.198e-07, 0.5, 0.5, 0.4508, 1.198e-07, 0.5492, 0.0, 0.5, 0.5, 0.5492, 0.0, 0.6458, 0.01921, 0.5, 0.5, 0.6458, 0.01921, 0.7368, 0.05691, 0.5, 0.5, 0.7368, 0.05691, 0.8187, 0.1116, 0.5, 0.5, 0.8187, 0.1116, 0.8884, 0.1813, 0.5, 0.5, 0.8884, 0.1813, 0.9431, 0.2632, 0.5, 0.5, 0.9431, 0.2632, 0.9808, 0.3542, 0.5, 0.5, 0.9808, 0.3542, 1.0, 0.4508, 0.5, 0.5, 1.0, 0.4508, 1.0, 0.5492, 0.5, 0.5, 1.0, 0.5492, 0.9808, 0.6458, 0.5, 0.5, 0.9808, 0.6458, 0.9431, 0.7368, 0.5, 0.5, 0.9431, 0.7368, 0.8884, 0.8187, 0.5, 0.5, 0.8884, 0.8187, 0.8187, 0.8884, 0.5, 0.5, 0.8187, 0.8884, 0.7368, 0.9431])
me_circle.materials.append(mat_material_001)
me_circle.use_remesh_preserve_volume = False
me_circle.use_remesh_preserve_attributes = False
me_circle.use_mirror_vertex_groups = False
me_circle.update()
me_plane_003 = bpy.data.meshes.new('Plane.003')
me_plane_003.from_pydata([(-1.055, -0.9862, 0.0), (1.481, -1.0, 0.0), (-1.048, 1.0, 0.0), (1.68, 1.0, 0.0), (-1.099, -0.01384, -2.696e-08), (-1.107, -0.6196, -3.577e-08), (-1.106, 0.6435, -1.777e-08)], [], [(0, 1, 3, 2, 6, 4, 5)])
me_plane_003.materials.append(mat_material_001)
me_plane_003.use_remesh_preserve_volume = False
me_plane_003.use_remesh_preserve_attributes = False
me_plane_003.use_mirror_vertex_groups = False
me_plane_003.update()
me_gear_001 = bpy.data.meshes.new('Gear.001')
me_gear_001.from_pydata([(0.4166, 0.0003189, -0.07924), (0.2204, 0.3402, -0.07924), (0.02415, 0.3928, -0.07924), (0.2542, 0.3987, -0.07924), (0.6304, 0.3503, -0.07924), (0.3742, 0.6065, -0.07924), (0.3631, 0.1982, -0.07924), (0.4842, 0.002481, -0.07924), (0.4214, 0.2322, -0.07924), (0.022, 0.4603, -0.07924), (0.02087, 0.7003, -0.07924), (-0.3157, 0.1966, -0.07924), (-0.3683, 0.0003189, -0.07924), (-0.3742, -0.2297, -0.07924), (-0.1737, 0.3393, -0.07924), (-0.3148, -0.1975, -0.07924), (-0.2077, 0.3976, -0.07924), (-0.3753, 0.2284, -0.07924), (-0.4358, -0.001854, -0.07924), (-0.5837, 0.3475, -0.07924), (-0.5804, -0.3525, -0.07924), (-0.6858, -0.003032, -0.07924), (0.02415, -0.3922, -0.07924), (0.2204, -0.3396, -0.07924), (-0.2058, -0.3981, -0.07924), (0.02417, -0.4597, -0.07924), (0.2542, -0.3981, -0.07924), (0.4225, -0.2297, -0.07924), (0.02417, -0.6997, -0.07924), (0.3742, -0.6059, -0.07924), (0.6304, -0.3497, -0.07924), (-0.1705, -0.3405, -0.07924), (0.365, -0.1943, -0.07924)], [], [(7, 8, 6, 0), (8, 3, 1, 6), (3, 9, 2, 1), (16, 17, 11, 14), (17, 18, 12, 11), (18, 13, 15, 12), (17, 19, 21, 18), (18, 21, 20, 13), (2, 9, 16, 14), (24, 25, 22, 31), (25, 26, 23, 22), (26, 27, 32, 23), (28, 29, 26, 25), (29, 30, 27, 26), (15, 13, 24, 31), (32, 27, 7, 0), (4, 5, 10, 9, 3, 8)])
me_gear_001.materials.append(mat_material_003)
me_gear_001.materials.append(None)
me_gear_001.use_remesh_preserve_volume = False
me_gear_001.use_remesh_preserve_attributes = False
me_gear_001.use_mirror_vertex_groups = False
me_gear_001.update()
me_plane_002 = bpy.data.meshes.new('Plane.002')
me_plane_002.from_pydata([(-1.561, -0.3787, 0.0), (2.298, -0.3787, 0.0), (-1.561, 0.3787, 0.0), (2.628, 0.3787, 0.0), (-1.495, 0.3123, 0.0), (-1.495, -0.3123, 0.0), (2.232, -0.3123, 0.0), (2.519, 0.3123, 0.0), (-1.44, 0.3123, 0.0), (-1.503, 0.3787, 0.0), (-1.418, -0.3123, 0.0), (-1.481, -0.3787, 0.0), (2.177, -0.3123, 0.0), (2.241, -0.3787, 0.0), (2.252, -0.2689, 0.0), (2.321, -0.3261, 0.0), (2.496, 0.2614, 0.0), (2.601, 0.317, 0.0), (2.469, 0.3123, 0.0), (2.574, 0.3787, 0.0)], [], [(10, 5, 0, 11), (14, 6, 1, 15), (18, 7, 3, 19), (4, 8, 9, 2), (12, 10, 11, 13), (6, 12, 13, 1), (16, 14, 15, 17), (7, 16, 17, 3), (8, 18, 19, 9)])
me_plane_002.materials.append(mat_material_003)
me_plane_002.use_remesh_preserve_volume = False
me_plane_002.use_remesh_preserve_attributes = False
me_plane_002.use_mirror_vertex_groups = False
me_plane_002.update()
me_plane_005 = bpy.data.meshes.new('Plane.005')
me_plane_005.from_pydata([(2.603, -1.769, 0.0), (-2.603, -1.769, 0.0), (2.603, 1.831, 0.0), (2.502, 1.612, 0.0), (2.5, -1.678, 0.0), (-2.497, -1.677, 0.0), (1.426, 1.612, 0.0), (1.443, 1.831, 0.0), (1.369, 1.676, 0.0), (1.388, 1.769, 0.0), (2.507, 1.601, 0.0), (2.584, 1.789, 0.0), (2.507, -1.663, 0.0), (2.584, -1.727, 0.0), (2.446, -1.687, 0.0), (2.525, -1.755, 0.0), (-2.43, -1.687, 0.0), (-2.507, -1.755, 0.0), (-2.508, -1.647, 0.0), (-2.583, -1.709, 0.0), (1.296, 1.688, 0.0), (1.298, 1.754, 0.0), (2.471, 1.612, 0.0), (2.545, 1.831, 0.0), (-1.332, 1.688, 0.0), (-1.39, 1.754, 0.0), (-1.385, 1.677, 0.0), (-1.458, 1.769, 0.0), (-2.493, 0.6901, 0.0), (-2.603, 0.7349, 0.0), (-2.508, 0.6419, 0.0), (-2.583, 0.6693, 0.0), (2.544, -1.672, 0.0), (2.525, -1.711, 0.0), (-2.432, -1.725, 0.0), (-2.525, -1.711, 0.0), (2.471, 1.649, 0.0), (2.525, 1.649, 0.0), (1.388, 1.711, 0.0), (1.443, 1.649, 0.0), (1.3, 1.726, 0.0), (2.544, 1.61, 0.0), (2.45, -1.725, 0.0), (-2.545, -1.653, 0.0), (-1.336, 1.726, 0.0), (-1.403, 1.711, 0.0), (-2.525, 0.7109, 0.0), (-2.545, 0.6475, 0.0)], [], [(41, 37, 2, 11), (42, 33, 0, 15), (43, 35, 1, 19), (36, 39, 7, 23), (39, 38, 9, 7), (32, 41, 11, 13), (33, 32, 13, 0), (34, 42, 15, 17), (35, 34, 17, 1), (47, 43, 19, 31), (46, 29, 27, 45), (38, 40, 21, 9), (37, 36, 23, 2), (40, 44, 25, 21), (44, 45, 27, 25), (46, 47, 31, 29), (12, 4, 14, 16, 5, 18, 30, 28, 26, 24, 20, 8, 6, 22, 3, 10), (4, 12, 32, 33), (5, 16, 34, 35), (3, 22, 36, 37), (6, 8, 38, 39), (8, 20, 40, 38), (10, 3, 37, 41), (12, 10, 41, 32), (14, 4, 33, 42), (16, 14, 42, 34), (18, 5, 35, 43), (20, 24, 44, 40), (22, 6, 39, 36), (24, 26, 45, 44), (26, 28, 46, 45), (28, 30, 47, 46), (30, 18, 43, 47)])
me_plane_005.polygons.foreach_set('material_index', [0, 0, 0, 0, 0, 0, 0, 0, 0, 0, 0, 0, 0, 0, 0, 0, 1, 1, 1, 1, 1, 1, 1, 1, 1, 1, 1, 1, 1, 1, 1, 1, 1])
me_plane_005.materials.append(mat_material_003)
me_plane_005.materials.append(mat_material_006)
me_plane_005.use_remesh_preserve_volume = False
me_plane_005.use_remesh_preserve_attributes = False
me_plane_005.use_mirror_vertex_groups = False
me_plane_005.update()

# ---- curves / text
cu_beziercircle = bpy.data.curves.new('BezierCircle', 'CURVE')
cu_beziercircle.dimensions = '3D'
_sp = cu_beziercircle.splines.new('BEZIER'); _sp.bezier_points.add(3)
_sp.bezier_points.foreach_set('co', [-1.0, 0.0, 0.0, 0.0, 1.0, 0.0, 1.0, 0.0, 0.0, 0.0, -1.0, 0.0])
_sp.bezier_points.foreach_set('handle_left', [-1.0, -0.5521, 0.0, -0.5521, 1.0, 0.0, 1.0, 0.5521, 0.0, 0.5521, -1.0, 0.0])
_sp.bezier_points.foreach_set('handle_right', [-1.0, 0.5521, 0.0, 0.5521, 1.0, 0.0, 1.0, -0.5521, 0.0, -0.5521, -1.0, 0.0])
for _p, _l, _r in zip(_sp.bezier_points, ['AUTO', 'AUTO', 'AUTO', 'AUTO'], ['AUTO', 'AUTO', 'AUTO', 'AUTO']): _p.handle_left_type = _l; _p.handle_right_type = _r
_sp.order_u = 0
_sp.order_v = 0
_sp.use_cyclic_u = True
cu_beziercircle.use_path = True
cu_beziercircle.use_path_clamp = True
cu_beziercircle.bevel_resolution = 0
cu_beziercircle.fill_mode = 'HALF'

# ---- objects
ob_plane = bpy.data.objects.new('Plane', me_plane_006)
ob_ui5 = bpy.data.objects.new('UI5', me_vert)
ob_honeycomb = bpy.data.objects.new('honeycomb', me_honeycomb)
ob_circle_004 = bpy.data.objects.new('Circle.004', me_circle_007)
ob_circle_003 = bpy.data.objects.new('Circle.003', me_circle_006)
ob_circle_002 = bpy.data.objects.new('Circle.002', me_circle_005)
ob_circle_001 = bpy.data.objects.new('Circle.001', me_circle_004)
ob_circle = bpy.data.objects.new('Circle', me_circle_002)
ob_star_001 = bpy.data.objects.new('Star.001', me_star_001)
ob_vert_001 = bpy.data.objects.new('Vert.001', me_vert_001)
ob_beziercircle = bpy.data.objects.new('BezierCircle', cu_beziercircle)
ob_cube = bpy.data.objects.new('Cube', me_cube)
ob_ui4 = bpy.data.objects.new('UI4', me_plane_001)
ob_camera = bpy.data.objects.new('Camera', cam_camera_001)
ob_ui3_1 = bpy.data.objects.new('UI3-1', me_plane)
ob_ui3 = bpy.data.objects.new('UI3', me_plane_004)
ob_ui2_1 = bpy.data.objects.new('UI2-1', me_circle)
ob_ui2_4 = bpy.data.objects.new('UI2-4', me_plane_003)
ob_ui2_2 = bpy.data.objects.new('UI2-2', me_gear_001)
ob_ui2_3 = bpy.data.objects.new('UI2-3', me_plane_002)
ob_ui1 = bpy.data.objects.new('UI1', me_plane_005)

# ---- transforms, parenting, visibility, modifiers, constraints
ob_plane.location = (1.0, 0.0, -0.5681)
ob_plane.lineart.crease_threshold = 0.0
_m = ob_plane.modifiers.new('Subsurf', 'SUBSURF')
_m.uv_smooth = 'PRESERVE_CORNERS'
_m.quality = 2
_m.levels = 2
_m.show_only_control_edges = False
ob_ui5.location = (-2.865, 0.0, 0.0)
ob_ui5.scale = (0.5534, 0.5534, 0.5534)
ob_ui5.lineart.crease_threshold = 0.0
ob_honeycomb.parent = ob_ui5
ob_honeycomb.matrix_parent_inverse = Matrix(((1.681, 0.0, 0.0, 4.749), (0.0, 1.681, 0.0, 0.0), (0.0, 0.0, 1.681, 0.0), (0.0, 0.0, 0.0, 1.0)))
ob_honeycomb.location = (1.278, 0.9216, 4.379e-09)
ob_honeycomb.scale = (1.144, 0.3926, 1.0)
ob_honeycomb.lineart.crease_threshold = 0.0
ob_circle_004.parent = ob_ui5
ob_circle_004.location = (0.0, 0.0, -0.543)
ob_circle_004.scale = (1.846, 1.846, 1.846)
ob_circle_004.lineart.crease_threshold = 0.0
ob_circle_003.parent = ob_ui5
ob_circle_003.location = (0.0, 0.0, -0.9875)
ob_circle_003.scale = (1.081, 1.081, 1.081)
ob_circle_003.lineart.crease_threshold = 0.0
ob_circle_002.parent = ob_ui5
ob_circle_002.location = (0.0, 0.0, 0.0)
ob_circle_002.rotation_euler = (0.0, 0.0, -1.999)
ob_circle_002.scale = (2.722, 2.722, 2.722)
ob_circle_002.lineart.crease_threshold = 0.0
_m = ob_circle_002.modifiers.new('Subsurf', 'SUBSURF')
_m.uv_smooth = 'PRESERVE_CORNERS'
_m.quality = 2
_m.show_only_control_edges = False
ob_circle_001.parent = ob_ui5
ob_circle_001.location = (0.0, 0.0, 0.0)
ob_circle_001.rotation_euler = (0.0, -0.0, 2.824)
ob_circle_001.scale = (0.335, 0.335, 0.335)
ob_circle_001.lineart.crease_threshold = 0.0
_m = ob_circle_001.modifiers.new('Screw', 'SCREW')
_m.steps = 90
_m.render_steps = 90
_m.angle = 4.019
ob_circle.parent = ob_ui5
ob_circle.location = (0.0, 0.0, 0.0)
ob_circle.lineart.crease_threshold = 0.0
_m = ob_circle.modifiers.new('Subsurf', 'SUBSURF')
_m.uv_smooth = 'PRESERVE_CORNERS'
_m.quality = 2
_m.show_only_control_edges = False
ob_star_001.parent = ob_ui5
ob_star_001.location = (0.0, 0.0, 0.0)
ob_star_001.rotation_euler = (0.0, 0.0, -0.5236)
ob_star_001.scale = (0.6622, 0.6622, 0.6622)
ob_star_001.lineart.crease_threshold = 0.0
ob_vert_001.parent = ob_ui5
ob_vert_001.location = (0.0, 0.0, 0.0)
ob_vert_001.scale = (1.24, 1.24, 1.24)
ob_vert_001.lineart.crease_threshold = 0.0
_m = ob_vert_001.modifiers.new('Screw', 'SCREW')
_m.steps = 85
_m.render_steps = 85
_m.angle = 3.871
ob_beziercircle.parent = ob_ui5
ob_beziercircle.location = (0.0, 0.0, 0.0)
ob_beziercircle.scale = (2.0, 2.0, 2.0)
ob_beziercircle.lineart.crease_threshold = 0.0
ob_cube.parent = ob_ui5
ob_cube.location = (0.0, 0.0, 0.0)
ob_cube.scale = (0.0227, 0.1557, 0.1557)
ob_cube.lineart.crease_threshold = 0.0
_m = ob_cube.modifiers.new('Array', 'ARRAY')
_m.count = 37
_m.use_constant_offset = True
_m.constant_offset_displace = (15.0, 0.0, 0.0)
_m.use_relative_offset = False
_m = ob_cube.modifiers.new('Curve', 'CURVE')
_m.object = ob_beziercircle
ob_ui4.location = (3.0, -0.315, 0.0)
ob_ui4.hide_viewport = True
ob_ui4.hide_render = True
ob_ui4.lineart.crease_threshold = 0.0
_m = ob_ui4.modifiers.new('Subsurf', 'SUBSURF')
_m.uv_smooth = 'PRESERVE_CORNERS'
_m.quality = 2
_m.levels = 3
_m.show_only_control_edges = False
ob_camera.location = (-0.3477, 0.0, 7.0)
ob_camera.lineart.crease_threshold = 0.0
ob_ui3_1.location = (0.0, 1.0, 0.0)
ob_ui3_1.scale = (0.2453, 0.2453, 0.2453)
ob_ui3_1.hide_viewport = True
ob_ui3_1.hide_render = True
ob_ui3_1.lineart.crease_threshold = 0.0
ob_ui3.location = (0.0, 0.0, 0.0)
ob_ui3.hide_viewport = True
ob_ui3.hide_render = True
ob_ui3.lineart.crease_threshold = 0.0
_m = ob_ui3.modifiers.new('Subsurf', 'SUBSURF')
_m.uv_smooth = 'PRESERVE_CORNERS'
_m.quality = 2
_m.levels = 2
_m.show_only_control_edges = False
ob_ui2_1.location = (-2.0, -0.9927, 0.0)
ob_ui2_1.scale = (0.3484, 0.3484, 0.3484)
ob_ui2_1.hide_viewport = True
ob_ui2_1.hide_render = True
ob_ui2_1.lineart.crease_threshold = 0.0
ob_ui2_4.location = (0.0, -1.0, 0.0)
ob_ui2_4.scale = (1.4, 0.2927, 1.0)
ob_ui2_4.hide_viewport = True
ob_ui2_4.hide_render = True
ob_ui2_4.lineart.crease_threshold = 0.0
ob_ui2_2.location = (-2.024, -1.0, 0.07924)
ob_ui2_2.hide_viewport = True
ob_ui2_2.hide_render = True
ob_ui2_2.lineart.crease_threshold = 0.0
_vg = ob_ui2_2.vertex_groups.new(name='Tips')
_vg = ob_ui2_2.vertex_groups.new(name='Valleys')
_m = ob_ui2_2.modifiers.new('Subsurf', 'SUBSURF')
_m.uv_smooth = 'PRESERVE_CORNERS'
_m.quality = 2
_m.levels = 2
_m.show_only_control_edges = False
ob_ui2_3.location = (-0.133, -1.0, 0.0)
ob_ui2_3.hide_viewport = True
ob_ui2_3.hide_render = True
ob_ui2_3.lineart.crease_threshold = 0.0
_m = ob_ui2_3.modifiers.new('Subsurf', 'SUBSURF')
_m.uv_smooth = 'PRESERVE_CORNERS'
_m.quality = 2
_m.levels = 2
_m.show_only_control_edges = False
ob_ui1.location = (0.0, 0.0, 0.0)
ob_ui1.scale = (-1.0, 1.0, 1.0)
ob_ui1.hide_viewport = True
ob_ui1.hide_render = True
ob_ui1.lineart.crease_threshold = 0.0
_m = ob_ui1.modifiers.new('Subsurf', 'SUBSURF')
_m.uv_smooth = 'PRESERVE_CORNERS'
_m.quality = 2
_m.show_only_control_edges = False

# ---- collection membership
col_collection_1.objects.link(ob_plane)
col_collection_1.objects.link(ob_ui5)
col_collection_1.objects.link(ob_honeycomb)
col_collection_1.objects.link(ob_circle_004)
col_collection_1.objects.link(ob_circle_003)
col_collection_1.objects.link(ob_circle_002)
col_collection_1.objects.link(ob_circle_001)
col_collection_1.objects.link(ob_circle)
col_collection_1.objects.link(ob_star_001)
col_collection_1.objects.link(ob_vert_001)
col_collection_1.objects.link(ob_beziercircle)
col_collection_1.objects.link(ob_cube)
col_collection_1.objects.link(ob_ui4)
col_collection_1.objects.link(ob_camera)
col_collection_1.objects.link(ob_ui3_1)
col_collection_1.objects.link(ob_ui3)
col_collection_1.objects.link(ob_ui2_1)
col_collection_1.objects.link(ob_ui2_4)
col_collection_1.objects.link(ob_ui2_2)
col_collection_1.objects.link(ob_ui2_3)
col_collection_1.objects.link(ob_ui1)

# ---- scene / render settings (as saved in the file)
scene.camera = ob_camera
scene.frame_start = 1; scene.frame_end = 250; scene.frame_set(3)
scene.render.engine = 'CYCLES'
scene.render.resolution_x = 1800
scene.render.resolution_y = 1200
scene.render.resolution_percentage = 60
scene.render.dither_intensity = 0.0
scene.render.film_transparent = True
scene.cycles.use_denoising = False
scene.cycles.samples = 256
scene.cycles.sampling_pattern = 'TABULATED_SOBOL'
scene.cycles.use_adaptive_sampling = False
scene.cycles.use_light_tree = False
scene.cycles.blur_glossy = 0.0
scene.cycles.sample_clamp_indirect = 0.0
scene.view_settings.view_transform = 'Standard'
bpy.context.view_layer.update()
